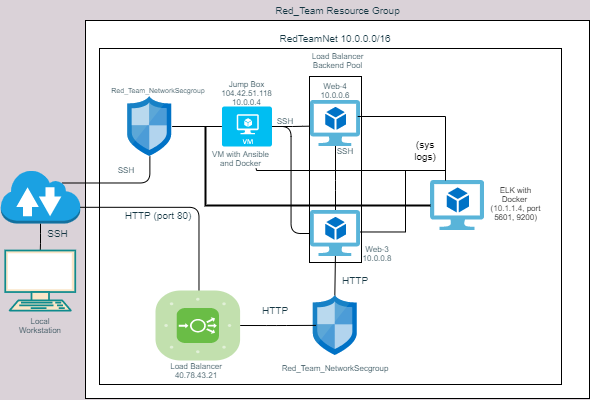

The diagram above was exported from draw.io. Its source (the exported page's mxGraphModel, read from the mxfile embedded in the PNG):
<mxGraphModel dx="981" dy="486" grid="1" gridSize="14" guides="1" tooltips="1" connect="1" arrows="0" fold="1" page="1" pageScale="1" pageWidth="1100" pageHeight="850" background="#DAD2D8" math="0" shadow="0">
  <root>
    <mxCell id="0" />
    <mxCell id="1" parent="0" />
    <mxCell id="aM-W3s4LZAvNLyPUomPD-24" value="" style="rounded=0;whiteSpace=wrap;html=1;fontSize=9;" vertex="1" parent="1">
      <mxGeometry x="210" y="210" width="504" height="378" as="geometry" />
    </mxCell>
    <mxCell id="aM-W3s4LZAvNLyPUomPD-23" value="" style="rounded=0;whiteSpace=wrap;html=1;fontSize=9;" vertex="1" parent="1">
      <mxGeometry x="224" y="238" width="462" height="336" as="geometry" />
    </mxCell>
    <mxCell id="lWpmC1bdeaoGdhd8P9SH-6" style="edgeStyle=orthogonalEdgeStyle;curved=0;rounded=1;sketch=0;orthogonalLoop=1;jettySize=auto;html=1;exitX=0.5;exitY=1;exitDx=0;exitDy=0;exitPerimeter=0;fillColor=#FAE5C7;fontColor=#143642;verticalAlign=middle;strokeColor=none;" parent="1" source="lWpmC1bdeaoGdhd8P9SH-140" edge="1">
      <mxGeometry relative="1" as="geometry">
        <mxPoint x="179.68965517241372" y="500.0000000000001" as="targetPoint" />
      </mxGeometry>
    </mxCell>
    <mxCell id="lWpmC1bdeaoGdhd8P9SH-59" style="edgeStyle=orthogonalEdgeStyle;rounded=1;sketch=0;orthogonalLoop=1;jettySize=auto;html=1;exitX=0.77;exitY=0.25;exitDx=0;exitDy=0;exitPerimeter=0;endArrow=none;endFill=0;strokeColor=#000000;fillColor=#FAE5C7;fontColor=#143642;" parent="1" source="4yHh5xdyAt7nSs9n064W-5" target="lWpmC1bdeaoGdhd8P9SH-31" edge="1">
      <mxGeometry relative="1" as="geometry" />
    </mxCell>
    <mxCell id="lWpmC1bdeaoGdhd8P9SH-143" style="edgeStyle=orthogonalEdgeStyle;sketch=0;orthogonalLoop=1;jettySize=auto;html=1;exitX=0.5;exitY=1;exitDx=0;exitDy=0;exitPerimeter=0;startArrow=none;startFill=0;endArrow=none;endFill=0;fillColor=#FAE5C7;fontSize=7;fontColor=#143642;" parent="1" source="4yHh5xdyAt7nSs9n064W-5" target="4yHh5xdyAt7nSs9n064W-27" edge="1">
      <mxGeometry relative="1" as="geometry" />
    </mxCell>
    <mxCell id="4yHh5xdyAt7nSs9n064W-5" value="" style="outlineConnect=0;dashed=0;verticalLabelPosition=bottom;verticalAlign=top;align=center;html=1;shape=mxgraph.aws3.internet_2;fillColor=#1ba1e2;strokeColor=#006EAF;fontColor=#ffffff;" parent="1" vertex="1">
      <mxGeometry x="125.25" y="359" width="79.5" height="54" as="geometry" />
    </mxCell>
    <mxCell id="lWpmC1bdeaoGdhd8P9SH-12" value="SSH" style="text;html=1;strokeColor=none;fillColor=none;align=center;verticalAlign=middle;whiteSpace=wrap;rounded=0;sketch=0;fontColor=#143642;fontStyle=0;fontSize=10;" parent="1" vertex="1">
      <mxGeometry x="164.5" y="413" width="35.25" height="20" as="geometry" />
    </mxCell>
    <mxCell id="lWpmC1bdeaoGdhd8P9SH-31" value="" style="aspect=fixed;html=1;points=[];align=center;image;fontSize=12;image=img/lib/mscae/Network_Security_Groups_Classic.svg;rounded=0;sketch=0;strokeColor=#0F8B8D;strokeWidth=2;fillColor=#FAE5C7;gradientColor=none;" parent="1" vertex="1">
      <mxGeometry x="252.2" y="286" width="44.4" height="60" as="geometry" />
    </mxCell>
    <mxCell id="lWpmC1bdeaoGdhd8P9SH-46" value="Red_Team_NetworkSecgroup" style="text;html=1;strokeColor=none;fillColor=none;align=center;verticalAlign=middle;whiteSpace=wrap;rounded=0;sketch=0;fontColor=#143642;fontSize=7;" parent="1" vertex="1">
      <mxGeometry x="281.7" y="270" width="2.2" height="20" as="geometry" />
    </mxCell>
    <mxCell id="lWpmC1bdeaoGdhd8P9SH-65" value="HTTP (port 80)" style="text;html=1;strokeColor=none;fillColor=none;align=center;verticalAlign=middle;whiteSpace=wrap;rounded=0;sketch=0;fontColor=#143642;fontSize=10;" parent="1" vertex="1">
      <mxGeometry x="230.6" y="400" width="104.4" height="10" as="geometry" />
    </mxCell>
    <mxCell id="lWpmC1bdeaoGdhd8P9SH-86" style="edgeStyle=orthogonalEdgeStyle;sketch=0;orthogonalLoop=1;jettySize=auto;html=1;exitX=0;exitY=0.5;exitDx=0;exitDy=0;exitPerimeter=0;endArrow=none;endFill=0;fillColor=#FAE5C7;fontColor=#143642;" parent="1" source="lWpmC1bdeaoGdhd8P9SH-71" target="lWpmC1bdeaoGdhd8P9SH-31" edge="1">
      <mxGeometry relative="1" as="geometry" />
    </mxCell>
    <mxCell id="lWpmC1bdeaoGdhd8P9SH-118" style="edgeStyle=elbowEdgeStyle;sketch=0;orthogonalLoop=1;jettySize=auto;html=1;exitX=1;exitY=0.5;exitDx=0;exitDy=0;exitPerimeter=0;entryX=0;entryY=0.5;entryDx=0;entryDy=0;entryPerimeter=0;startArrow=none;startFill=0;endArrow=none;endFill=0;fillColor=#FAE5C7;fontSize=8;fontColor=#143642;" parent="1" source="lWpmC1bdeaoGdhd8P9SH-71" target="lWpmC1bdeaoGdhd8P9SH-91" edge="1">
      <mxGeometry relative="1" as="geometry" />
    </mxCell>
    <mxCell id="lWpmC1bdeaoGdhd8P9SH-119" style="edgeStyle=elbowEdgeStyle;sketch=0;orthogonalLoop=1;jettySize=auto;html=1;exitX=1;exitY=0.5;exitDx=0;exitDy=0;exitPerimeter=0;entryX=0.04;entryY=0.557;entryDx=0;entryDy=0;entryPerimeter=0;startArrow=none;startFill=0;endArrow=none;endFill=0;fillColor=#FAE5C7;fontSize=8;fontColor=#143642;" parent="1" source="lWpmC1bdeaoGdhd8P9SH-71" target="lWpmC1bdeaoGdhd8P9SH-92" edge="1">
      <mxGeometry relative="1" as="geometry" />
    </mxCell>
    <mxCell id="lWpmC1bdeaoGdhd8P9SH-71" value="" style="verticalLabelPosition=bottom;html=1;verticalAlign=top;align=center;strokeColor=none;fillColor=#00BEF2;shape=mxgraph.azure.virtual_machine;rounded=0;sketch=0;fontColor=#143642;" parent="1" vertex="1">
      <mxGeometry x="346.40000000000003" y="296" width="50" height="40" as="geometry" />
    </mxCell>
    <mxCell id="lWpmC1bdeaoGdhd8P9SH-81" style="edgeStyle=orthogonalEdgeStyle;rounded=1;sketch=0;orthogonalLoop=1;jettySize=auto;html=1;exitX=1;exitY=0.7;exitDx=0;exitDy=0;exitPerimeter=0;endArrow=none;endFill=0;strokeColor=#000000;fillColor=#FAE5C7;fontColor=#143642;startArrow=none;startFill=0;entryX=0.514;entryY=0.414;entryDx=0;entryDy=0;entryPerimeter=0;" parent="1" source="4yHh5xdyAt7nSs9n064W-5" target="lWpmC1bdeaoGdhd8P9SH-83" edge="1">
      <mxGeometry relative="1" as="geometry">
        <mxPoint x="219.5000000000001" y="393.79999999999984" as="sourcePoint" />
        <mxPoint x="330.0344827586207" y="470.0000000000001" as="targetPoint" />
      </mxGeometry>
    </mxCell>
    <mxCell id="lWpmC1bdeaoGdhd8P9SH-72" value="" style="aspect=fixed;html=1;points=[];align=center;image;fontSize=12;image=img/lib/mscae/Network_Security_Groups_Classic.svg;rounded=0;sketch=0;strokeColor=#0F8B8D;strokeWidth=2;fillColor=#FAE5C7;gradientColor=none;" parent="1" vertex="1">
      <mxGeometry x="437.8" y="485" width="44.4" height="60" as="geometry" />
    </mxCell>
    <mxCell id="lWpmC1bdeaoGdhd8P9SH-87" style="edgeStyle=orthogonalEdgeStyle;sketch=0;orthogonalLoop=1;jettySize=auto;html=1;exitX=1;exitY=0.5;exitDx=0;exitDy=0;exitPerimeter=0;entryX=0.062;entryY=0.498;entryDx=0;entryDy=0;entryPerimeter=0;startArrow=none;startFill=0;endArrow=none;endFill=0;fillColor=#FAE5C7;fontColor=#143642;" parent="1" source="lWpmC1bdeaoGdhd8P9SH-83" target="lWpmC1bdeaoGdhd8P9SH-72" edge="1">
      <mxGeometry relative="1" as="geometry" />
    </mxCell>
    <mxCell id="lWpmC1bdeaoGdhd8P9SH-83" value="" style="verticalLabelPosition=bottom;html=1;fillColor=#6ABD46;strokeColor=#ffffff;verticalAlign=top;align=center;points=[[0.085,0.085,0],[0.915,0.085,0],[0.915,0.915,0],[0.085,0.915,0],[0.25,0,0],[0.5,0,0],[0.75,0,0],[1,0.25,0],[1,0.5,0],[1,0.75,0],[0.75,1,0],[0.5,1,0],[0.25,1,0],[0,0.75,0],[0,0.5,0],[0,0.25,0]];pointerEvents=1;shape=mxgraph.cisco_safe.compositeIcon;bgIcon=mxgraph.cisco_safe.architecture.generic_appliance;resIcon=mxgraph.cisco_safe.architecture.load_balancer;rounded=0;sketch=0;fontColor=#143642;" parent="1" vertex="1">
      <mxGeometry x="280" y="480" width="84.6" height="70" as="geometry" />
    </mxCell>
    <mxCell id="lWpmC1bdeaoGdhd8P9SH-88" value="Jump Box 104.42.51.118&lt;br&gt;10.0.0.4" style="text;html=1;strokeColor=none;fillColor=none;align=center;verticalAlign=middle;whiteSpace=wrap;rounded=0;sketch=0;fontColor=#143642;fontSize=8;" parent="1" vertex="1">
      <mxGeometry x="352.8" y="270" width="37.2" height="26" as="geometry" />
    </mxCell>
    <mxCell id="lWpmC1bdeaoGdhd8P9SH-90" value="&lt;font style=&quot;font-size: 10px;&quot;&gt;HTTP&lt;/font&gt;" style="text;html=1;strokeColor=none;fillColor=none;align=center;verticalAlign=middle;whiteSpace=wrap;rounded=0;sketch=0;fontColor=#143642;fontSize=10;" parent="1" vertex="1">
      <mxGeometry x="380" y="490" width="40" height="20" as="geometry" />
    </mxCell>
    <mxCell id="lWpmC1bdeaoGdhd8P9SH-98" value="SSH" style="text;html=1;strokeColor=none;fillColor=none;align=center;verticalAlign=middle;whiteSpace=wrap;rounded=0;sketch=0;fontSize=8;fontColor=#143642;" parent="1" vertex="1">
      <mxGeometry x="230.6" y="350" width="40" height="20" as="geometry" />
    </mxCell>
    <mxCell id="lWpmC1bdeaoGdhd8P9SH-99" value="Web-4&lt;br&gt;10.0.0.6" style="text;html=1;strokeColor=none;fillColor=none;align=center;verticalAlign=middle;whiteSpace=wrap;rounded=0;sketch=0;fontSize=8;fontColor=#143642;" parent="1" vertex="1">
      <mxGeometry x="440" y="270" width="40" height="20" as="geometry" />
    </mxCell>
    <mxCell id="aM-W3s4LZAvNLyPUomPD-9" style="edgeStyle=elbowEdgeStyle;rounded=0;orthogonalLoop=1;jettySize=auto;html=1;exitX=0.975;exitY=0.467;exitDx=0;exitDy=0;exitPerimeter=0;endArrow=none;endFill=0;" edge="1" parent="1" source="lWpmC1bdeaoGdhd8P9SH-91">
      <mxGeometry relative="1" as="geometry">
        <mxPoint x="530" y="360" as="targetPoint" />
        <Array as="points">
          <mxPoint x="530" y="360" />
          <mxPoint x="530" y="360" />
          <mxPoint x="520" y="360" />
          <mxPoint x="520" y="350" />
          <mxPoint x="520" y="360" />
          <mxPoint x="590" y="400" />
          <mxPoint x="510" y="370" />
        </Array>
      </mxGeometry>
    </mxCell>
    <mxCell id="lWpmC1bdeaoGdhd8P9SH-102" value="Web-3&lt;br&gt;10.0.0.8" style="text;html=1;strokeColor=none;fillColor=none;align=center;verticalAlign=middle;whiteSpace=wrap;rounded=0;sketch=0;fontSize=8;fontColor=#143642;" parent="1" vertex="1">
      <mxGeometry x="440" y="413" width="40" height="20" as="geometry" />
    </mxCell>
    <mxCell id="lWpmC1bdeaoGdhd8P9SH-104" value="" style="verticalLabelPosition=bottom;verticalAlign=top;html=1;shape=mxgraph.basic.rect;fillColor2=none;strokeWidth=1;size=20;indent=5;rounded=0;sketch=0;fillColor=none;gradientColor=none;fontSize=8;fontColor=#143642;" parent="1" vertex="1">
      <mxGeometry x="434" y="266" width="52" height="186" as="geometry" />
    </mxCell>
    <mxCell id="lWpmC1bdeaoGdhd8P9SH-105" value="Load Balancer 40.78.43.21" style="text;html=1;strokeColor=none;fillColor=none;align=center;verticalAlign=middle;whiteSpace=wrap;rounded=0;sketch=0;fontSize=8;fontColor=#143642;" parent="1" vertex="1">
      <mxGeometry x="281" y="550" width="80" height="20" as="geometry" />
    </mxCell>
    <mxCell id="lWpmC1bdeaoGdhd8P9SH-110" value="Load Balancer Backend Pool" style="text;html=1;strokeColor=none;fillColor=none;align=center;verticalAlign=middle;whiteSpace=wrap;rounded=0;sketch=0;fontSize=8;fontColor=#143642;" parent="1" vertex="1">
      <mxGeometry x="430" y="240" width="65" height="20" as="geometry" />
    </mxCell>
    <mxCell id="aM-W3s4LZAvNLyPUomPD-10" style="edgeStyle=elbowEdgeStyle;rounded=0;orthogonalLoop=1;jettySize=auto;html=1;exitX=0.75;exitY=1;exitDx=0;exitDy=0;endArrow=none;endFill=0;" edge="1" parent="1" source="lWpmC1bdeaoGdhd8P9SH-131">
      <mxGeometry relative="1" as="geometry">
        <mxPoint x="570" y="360" as="targetPoint" />
        <Array as="points">
          <mxPoint x="381" y="360" />
          <mxPoint x="410" y="360" />
          <mxPoint x="460" y="360" />
          <mxPoint x="480" y="346" />
          <mxPoint x="570" y="350" />
          <mxPoint x="540" y="360" />
          <mxPoint x="530" y="360" />
          <mxPoint x="540" y="360" />
          <mxPoint x="530" y="360" />
          <mxPoint x="540" y="360" />
          <mxPoint x="580" y="440" />
          <mxPoint x="430" y="440" />
          <mxPoint x="410" y="430" />
          <mxPoint x="410" y="350" />
          <mxPoint x="560" y="360" />
          <mxPoint x="570" y="311" />
          <mxPoint x="460" y="330" />
        </Array>
      </mxGeometry>
    </mxCell>
    <mxCell id="lWpmC1bdeaoGdhd8P9SH-120" value="SSH" style="text;html=1;strokeColor=none;fillColor=none;align=center;verticalAlign=middle;whiteSpace=wrap;rounded=0;sketch=0;fontSize=8;fontColor=#143642;" parent="1" vertex="1">
      <mxGeometry x="395" y="306" width="30" height="10" as="geometry" />
    </mxCell>
    <mxCell id="lWpmC1bdeaoGdhd8P9SH-126" value="Red_Team_NetworkSecgroup" style="text;html=1;strokeColor=none;fillColor=none;align=center;verticalAlign=middle;whiteSpace=wrap;rounded=0;sketch=0;fontColor=#143642;fontSize=8;" parent="1" vertex="1">
      <mxGeometry x="430" y="545" width="60" height="25" as="geometry" />
    </mxCell>
    <mxCell id="lWpmC1bdeaoGdhd8P9SH-127" value="" style="endArrow=none;html=1;fillColor=#FAE5C7;fontSize=8;fontColor=#143642;" parent="1" source="lWpmC1bdeaoGdhd8P9SH-91" edge="1">
      <mxGeometry width="50" height="50" relative="1" as="geometry">
        <mxPoint x="410" y="385" as="sourcePoint" />
        <mxPoint x="460" y="335" as="targetPoint" />
        <Array as="points">
          <mxPoint x="460" y="370" />
        </Array>
      </mxGeometry>
    </mxCell>
    <mxCell id="lWpmC1bdeaoGdhd8P9SH-129" value="SSH" style="text;html=1;strokeColor=none;fillColor=none;align=center;verticalAlign=middle;whiteSpace=wrap;rounded=0;sketch=0;fontSize=8;fontColor=#143642;" parent="1" vertex="1">
      <mxGeometry x="455" y="336" width="30" height="10" as="geometry" />
    </mxCell>
    <mxCell id="lWpmC1bdeaoGdhd8P9SH-130" value="" style="endArrow=none;html=1;fillColor=#FAE5C7;fontSize=8;fontColor=#143642;exitX=0.485;exitY=-0.003;exitDx=0;exitDy=0;exitPerimeter=0;" parent="1" source="lWpmC1bdeaoGdhd8P9SH-72" edge="1">
      <mxGeometry width="50" height="50" relative="1" as="geometry">
        <mxPoint x="410" y="500" as="sourcePoint" />
        <mxPoint x="460" y="440" as="targetPoint" />
      </mxGeometry>
    </mxCell>
    <mxCell id="lWpmC1bdeaoGdhd8P9SH-131" value="VM with Ansible and Docker" style="text;html=1;strokeColor=none;fillColor=none;align=center;verticalAlign=middle;whiteSpace=wrap;rounded=0;sketch=0;fontSize=8;fontColor=#143642;" parent="1" vertex="1">
      <mxGeometry x="333.6" y="338" width="62.8" height="20" as="geometry" />
    </mxCell>
    <mxCell id="lWpmC1bdeaoGdhd8P9SH-134" value="Red_Team Resource Group" style="text;html=1;strokeColor=none;fillColor=none;align=center;verticalAlign=middle;whiteSpace=wrap;rounded=0;sketch=0;fontSize=10;fontColor=#143642;" parent="1" vertex="1">
      <mxGeometry x="393.13" y="190" width="138.75" height="20" as="geometry" />
    </mxCell>
    <mxCell id="lWpmC1bdeaoGdhd8P9SH-136" value="&lt;font style=&quot;font-size: 10px;&quot;&gt;HTTP&lt;/font&gt;" style="text;html=1;strokeColor=none;fillColor=none;align=center;verticalAlign=middle;whiteSpace=wrap;rounded=0;sketch=0;fontColor=#143642;fontSize=10;" parent="1" vertex="1">
      <mxGeometry x="460" y="465" width="40" height="10" as="geometry" />
    </mxCell>
    <mxCell id="lWpmC1bdeaoGdhd8P9SH-138" value="RedTeamNet 10.0.0.0/16" style="text;html=1;strokeColor=none;fillColor=none;align=center;verticalAlign=middle;whiteSpace=wrap;rounded=0;sketch=0;fontSize=10;fontColor=#143642;" parent="1" vertex="1">
      <mxGeometry x="390" y="218" width="140" height="20" as="geometry" />
    </mxCell>
    <mxCell id="lWpmC1bdeaoGdhd8P9SH-140" value="Local Workstation" style="text;html=1;strokeColor=none;fillColor=none;align=center;verticalAlign=middle;whiteSpace=wrap;rounded=0;sketch=0;fontSize=8;fontColor=#143642;" parent="1" vertex="1">
      <mxGeometry x="144.75" y="505" width="40" height="20" as="geometry" />
    </mxCell>
    <mxCell id="lWpmC1bdeaoGdhd8P9SH-141" style="edgeStyle=orthogonalEdgeStyle;curved=0;rounded=1;sketch=0;orthogonalLoop=1;jettySize=auto;html=1;exitX=0.5;exitY=1;exitDx=0;exitDy=0;exitPerimeter=0;fillColor=#FAE5C7;fontColor=#143642;verticalAlign=middle;strokeColor=none;" parent="1" source="4yHh5xdyAt7nSs9n064W-27" target="lWpmC1bdeaoGdhd8P9SH-140" edge="1">
      <mxGeometry relative="1" as="geometry">
        <mxPoint x="179.68965517241372" y="500" as="targetPoint" />
        <mxPoint x="179.75" y="410" as="sourcePoint" />
      </mxGeometry>
    </mxCell>
    <mxCell id="4yHh5xdyAt7nSs9n064W-27" value="" style="fontColor=#143642;verticalAlign=top;verticalLabelPosition=bottom;labelPosition=center;align=center;html=1;outlineConnect=0;fillColor=#FAE5C7;strokeColor=#0F8B8D;gradientDirection=north;strokeWidth=2;shape=mxgraph.networks.terminal;" parent="1" vertex="1">
      <mxGeometry x="129.75" y="440" width="70" height="60" as="geometry" />
    </mxCell>
    <mxCell id="aM-W3s4LZAvNLyPUomPD-7" value="" style="aspect=fixed;html=1;points=[];align=center;image;fontSize=12;image=img/lib/mscae/Virtual_Machine_2.svg;direction=east;" vertex="1" parent="1">
      <mxGeometry x="555.11" y="370" width="54.35" height="50" as="geometry" />
    </mxCell>
    <mxCell id="lWpmC1bdeaoGdhd8P9SH-92" value="" style="aspect=fixed;html=1;points=[];align=center;image;fontSize=12;image=img/lib/mscae/Virtual_Machine_2.svg;rounded=0;sketch=0;strokeColor=#000000;strokeWidth=3;fillColor=none;gradientColor=none;" parent="1" vertex="1">
      <mxGeometry x="435" y="290" width="50" height="46" as="geometry" />
    </mxCell>
    <mxCell id="aM-W3s4LZAvNLyPUomPD-11" value="&lt;font style=&quot;font-size: 8px;&quot;&gt;ELK with Docker&amp;nbsp; (&lt;span style=&quot;color: rgb(50, 49, 48); background-color: rgb(255, 255, 255); font-size: 8px;&quot;&gt;10.1.1.4,&amp;nbsp;&lt;/span&gt;port 5601, 9200)&lt;/font&gt;" style="text;html=1;strokeColor=none;fillColor=none;align=center;verticalAlign=middle;whiteSpace=wrap;rounded=0;fontSize=8;" vertex="1" parent="1">
      <mxGeometry x="616" y="385" width="49.46" height="15" as="geometry" />
    </mxCell>
    <mxCell id="lWpmC1bdeaoGdhd8P9SH-91" value="" style="aspect=fixed;html=1;points=[];align=center;image;fontSize=12;image=img/lib/mscae/Virtual_Machine_2.svg;rounded=0;sketch=0;strokeColor=#000000;strokeWidth=3;fillColor=none;gradientColor=none;" parent="1" vertex="1">
      <mxGeometry x="435" y="400" width="50" height="46" as="geometry" />
    </mxCell>
    <mxCell id="aM-W3s4LZAvNLyPUomPD-14" style="edgeStyle=elbowEdgeStyle;rounded=0;orthogonalLoop=1;jettySize=auto;html=1;exitX=0.75;exitY=1;exitDx=0;exitDy=0;endArrow=none;endFill=0;" edge="1" parent="1" target="aM-W3s4LZAvNLyPUomPD-7">
      <mxGeometry relative="1" as="geometry">
        <mxPoint x="482.20000000000005" y="306" as="sourcePoint" />
        <mxPoint x="657.1827400000001" y="326.985" as="targetPoint" />
        <Array as="points">
          <mxPoint x="570" y="320" />
          <mxPoint x="585" y="310" />
          <mxPoint x="580" y="370" />
          <mxPoint x="530.1" y="390" />
          <mxPoint x="510.1" y="380" />
          <mxPoint x="510.1" y="300" />
          <mxPoint x="660.1" y="310" />
          <mxPoint x="670.1" y="261" />
          <mxPoint x="560.1" y="280" />
        </Array>
      </mxGeometry>
    </mxCell>
    <mxCell id="aM-W3s4LZAvNLyPUomPD-17" value="(sys logs)" style="text;html=1;strokeColor=none;fillColor=none;align=center;verticalAlign=middle;whiteSpace=wrap;rounded=0;fontSize=10;" vertex="1" parent="1">
      <mxGeometry x="530" y="330" width="40" height="20" as="geometry" />
    </mxCell>
    <mxCell id="aM-W3s4LZAvNLyPUomPD-18" style="edgeStyle=elbowEdgeStyle;rounded=0;orthogonalLoop=1;jettySize=auto;html=1;endArrow=none;endFill=0;strokeWidth=2;" edge="1" parent="1" source="aM-W3s4LZAvNLyPUomPD-7">
      <mxGeometry relative="1" as="geometry">
        <mxPoint x="600" y="505" as="sourcePoint" />
        <mxPoint x="330" y="316" as="targetPoint" />
        <Array as="points">
          <mxPoint x="330" y="316" />
          <mxPoint x="330" y="316" />
          <mxPoint x="380" y="390" />
          <mxPoint x="330" y="370" />
          <mxPoint x="582" y="430" />
          <mxPoint x="320" y="380" />
          <mxPoint x="580" y="580" />
          <mxPoint x="580" y="470" />
          <mxPoint x="510" y="410" />
        </Array>
      </mxGeometry>
    </mxCell>
    <mxCell id="aM-W3s4LZAvNLyPUomPD-21" value="Web-3&lt;br&gt;10.0.0.8" style="text;html=1;strokeColor=none;fillColor=none;align=center;verticalAlign=middle;whiteSpace=wrap;rounded=0;sketch=0;fontSize=8;fontColor=#143642;" vertex="1" parent="1">
      <mxGeometry x="482.2" y="433" width="40" height="20" as="geometry" />
    </mxCell>
  </root>
</mxGraphModel>